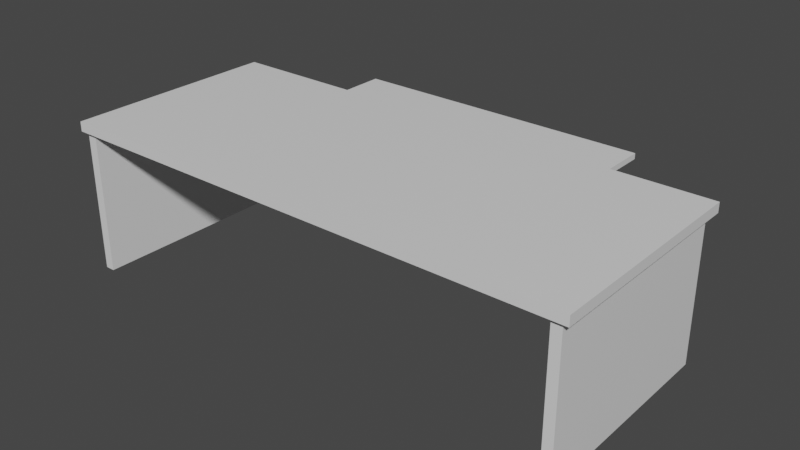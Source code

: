 # Source: Desk.blend  (saved by Blender 2.93.21; exported with 4.5.12 LTS)
import bpy
from mathutils import Matrix  # noqa: F401  (used for matrix-valued properties, if any)

bpy.ops.wm.read_factory_settings(use_empty=True)
scene = bpy.context.scene
scene.name = 'Scene'

# ---- collections
col_collection = bpy.data.collections.new('Collection'); scene.collection.children.link(col_collection)

# ---- materials (node trees are filled in below, after node groups)
mat_wood = bpy.data.materials.new('Wood')
mat_wood.alpha_threshold = 0.0
mat_wood.use_transparent_shadow = False
mat_wood.line_color = (0.0, 0.0, 0.0, 1.0)

# ---- material node trees
mat_wood.use_nodes = True; mat_wood.node_tree.nodes.clear()
_N = mat_wood.node_tree.nodes; _L = mat_wood.node_tree.links
n0 = _N.new('ShaderNodeOutputMaterial'); n0.name = 'Material Output'; n0.location = (300, 300)
n1 = _N.new('ShaderNodeBsdfPrincipled'); n1.name = 'Principled BSDF'; n1.location = (10, 300)
n1.distribution = 'GGX'
n1.subsurface_method = 'BURLEY'
n1.inputs[2].default_value = 0.4
n1.inputs[3].default_value = 1.45
n1.inputs[27].default_value = (0.0, 0.0, 0.0, 1.0)
n1.inputs[28].default_value = 1.0
_L.new(n1.outputs[0], n0.inputs[0])
n0.is_active_output = True

# ---- world
world_world = bpy.data.worlds.new('World'); scene.world = world_world
world_world.use_nodes = True; world_world.node_tree.nodes.clear()
_N = world_world.node_tree.nodes; _L = world_world.node_tree.links
n0 = _N.new('ShaderNodeOutputWorld'); n0.name = 'World Output'; n0.location = (300, 300)
n1 = _N.new('ShaderNodeBackground'); n1.name = 'Background'; n1.location = (10, 300)
n1.inputs[0].default_value = (0.05088, 0.05088, 0.05088, 1.0)
_L.new(n1.outputs[0], n0.inputs[0])
n0.is_active_output = True
world_world.color = (0.05088, 0.05088, 0.05088)
world_world.use_sun_shadow = False
world_world.sun_shadow_jitter_overblur = 0.0

# ---- meshes
me_cube_003 = bpy.data.meshes.new('Cube.003')
me_cube_003.from_pydata([(3.126, 3.626, 2.861), (3.126, 3.626, 2.746), (3.126, 1.026, 2.861), (3.126, 1.026, 2.746), (-3.126, 3.626, 2.861), (-3.126, 3.626, 2.746), (-3.126, 1.026, 2.861), (-3.126, 1.026, 2.746), (5.4, 2.245, 3.1), (5.4, 2.245, 2.9), (5.4, -2.245, 3.1), (5.4, -2.245, 2.9), (-5.4, 2.245, 3.1), (-5.4, 2.245, 2.9), (-5.4, -2.245, 3.1), (-5.4, -2.245, 2.9), (5.249, 2.15, -0.05383), (5.049, 2.15, -0.05383), (5.249, -2.15, -0.05383), (5.049, -2.15, -0.05383), (5.249, 2.15, 2.921), (5.049, 2.15, 2.921), (5.249, -2.15, 2.921), (5.049, -2.15, 2.921), (-5.122, 2.15, -0.05383), (-5.322, 2.15, -0.05383), (-5.122, -2.15, -0.05383), (-5.322, -2.15, -0.05383), (-5.122, 2.15, 2.921), (-5.322, 2.15, 2.921), (-5.122, -2.15, 2.921), (-5.322, -2.15, 2.921)], [], [(0, 4, 6, 2), (3, 2, 6, 7), (7, 6, 4, 5), (5, 1, 3, 7), (1, 0, 2, 3), (5, 4, 0, 1), (8, 12, 14, 10), (11, 10, 14, 15), (15, 14, 12, 13), (13, 9, 11, 15), (9, 8, 10, 11), (13, 12, 8, 9), (16, 20, 22, 18), (19, 18, 22, 23), (23, 22, 20, 21), (21, 17, 19, 23), (17, 16, 18, 19), (21, 20, 16, 17), (24, 28, 30, 26), (27, 26, 30, 31), (31, 30, 28, 29), (29, 25, 27, 31), (25, 24, 26, 27), (29, 28, 24, 25)])
_uv = me_cube_003.uv_layers.new(name='UVMap')
_uv.uv.foreach_set('vector', [0.4149, 0.241, 0.8111, 0.241, 0.8111, 0.4057, 0.4149, 0.4057, 0.4085, -0.005927, 0.4085, 0.001409, 0.01236, 0.001409, 0.01236, -0.005927, 0.8678, 0.5806, 0.8678, 0.5879, 0.7031, 0.5879, 0.7031, 0.5806, 0.01236, 0.241, 0.4085, 0.241, 0.4085, 0.4057, 0.01236, 0.4057, 0.8678, 0.5944, 0.8678, 0.6017, 0.7031, 0.6017, 0.7031, 0.5944, 0.8111, -0.005927, 0.8111, 0.001409, 0.4149, 0.001409, 0.4149, -0.005927, 0.01236, 0.7031, 0.6967, 0.7031, 0.6967, 0.9876, 0.01236, 0.9876, 0.6967, 0.02694, 0.6967, 0.03961, 0.01236, 0.03961, 0.01236, 0.02694, 0.9876, 0.7609, 0.9876, 0.7736, 0.7031, 0.7736, 0.7031, 0.7609, 0.01236, 0.4121, 0.6967, 0.4121, 0.6967, 0.6967, 0.01236, 0.6967, 0.9876, 0.78, 0.9876, 0.7927, 0.7031, 0.7927, 0.7031, 0.78, 0.6967, 0.007837, 0.6967, 0.02051, 0.01236, 0.02051, 0.01236, 0.007837, 0.8427, 0.04604, 0.8427, 0.2345, 0.5702, 0.2345, 0.5702, 0.04604, 0.7031, 0.6399, 0.7031, 0.6272, 0.8916, 0.6272, 0.8916, 0.6399, 0.9756, 0.7227, 0.9756, 0.7354, 0.7031, 0.7354, 0.7031, 0.7227, 0.7031, 0.9876, 0.7031, 0.7991, 0.9756, 0.7991, 0.9756, 0.9876, 0.7031, 0.7163, 0.7031, 0.7036, 0.9756, 0.7036, 0.9756, 0.7163, 0.8916, 0.6081, 0.8916, 0.6208, 0.7031, 0.6208, 0.7031, 0.6081, 0.2848, 0.04604, 0.2848, 0.2345, 0.01236, 0.2345, 0.01236, 0.04604, 0.7031, 0.6781, 0.7031, 0.6654, 0.8916, 0.6654, 0.8916, 0.6781, 0.9756, 0.6845, 0.9756, 0.6972, 0.7031, 0.6972, 0.7031, 0.6845, 0.2913, 0.2345, 0.2913, 0.04604, 0.5638, 0.04604, 0.5638, 0.2345, 0.7031, 0.7545, 0.7031, 0.7418, 0.9756, 0.7418, 0.9756, 0.7545, 0.8916, 0.6463, 0.8916, 0.659, 0.7031, 0.659, 0.7031, 0.6463])
me_cube_003.materials.append(mat_wood)
me_cube_003.use_remesh_preserve_volume = False
me_cube_003.use_remesh_preserve_attributes = False
me_cube_003.use_mirror_vertex_groups = False
me_cube_003.update()

# ---- objects
ob_desk = bpy.data.objects.new('Desk', me_cube_003)

# ---- transforms, parenting, visibility, modifiers, constraints
ob_desk.location = (0.0, 0.0, 0.0)
ob_desk.lock_rotations_4d = False
ob_desk.empty_display_type = 'ARROWS'
ob_desk.lineart.crease_threshold = 0.0

# ---- collection membership
col_collection.objects.link(ob_desk)

# ---- scene / render settings (as saved in the file)
scene.frame_start = 1; scene.frame_end = 250; scene.frame_set(1)
scene.render.engine = 'BLENDER_EEVEE_NEXT'
scene.cycles.use_denoising = False
scene.cycles.samples = 128
scene.cycles.sampling_pattern = 'TABULATED_SOBOL'
scene.cycles.use_adaptive_sampling = False
scene.cycles.use_light_tree = False
scene.view_settings.view_transform = 'Filmic'
bpy.context.view_layer.update()

# ---- added for rendering (the .blend has no active camera and no usable light): camera, sun
cam_auto = bpy.data.cameras.new('AutoCamera')
cam_auto.lens = 50.0
cam_auto.sensor_width = 36.0
cam_auto.clip_end = 1000.0
ob_auto_camera = bpy.data.objects.new('AutoCamera', cam_auto)
scene.collection.objects.link(ob_auto_camera)
ob_auto_camera.location = (11.7419, -13.4, 10.9166)
ob_auto_camera.rotation_euler = (1.09748, -7.21219e-08, 0.694738)
scene.camera = ob_auto_camera
light_auto_sun = bpy.data.lights.new('AutoSun', 'SUN')
light_auto_sun.energy = 3.0
light_auto_sun.angle = 0.0523599
ob_auto_sun = bpy.data.objects.new('AutoSun', light_auto_sun)
scene.collection.objects.link(ob_auto_sun)
ob_auto_sun.rotation_euler = (0.872665, 0.174533, 0.523599)
bpy.context.view_layer.update()
